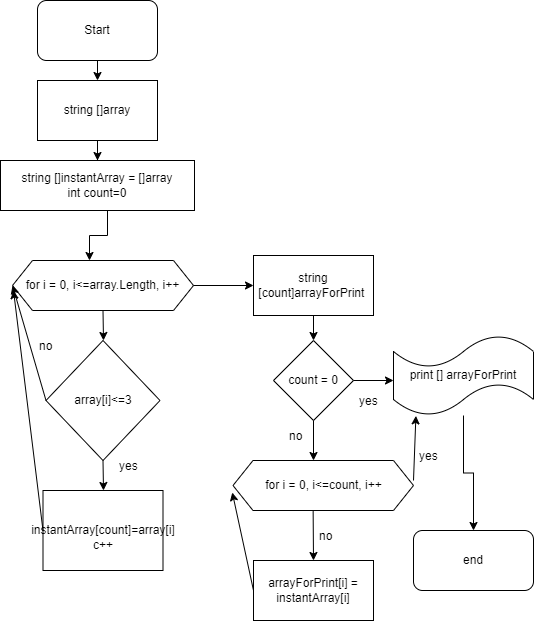

The diagram above was exported from draw.io. Its source (the exported page's mxGraphModel, read from the mxfile embedded in the PNG):
<mxGraphModel dx="1040" dy="579" grid="1" gridSize="10" guides="1" tooltips="1" connect="1" arrows="1" fold="1" page="1" pageScale="1" pageWidth="827" pageHeight="1169" math="0" shadow="0">
  <root>
    <mxCell id="0" />
    <mxCell id="1" parent="0" />
    <mxCell id="d-RQSVzwQsQKqmV4oy1X-4" value="" style="rounded=1;whiteSpace=wrap;html=1;" parent="1" vertex="1">
      <mxGeometry x="294" y="50" width="120" height="60" as="geometry" />
    </mxCell>
    <mxCell id="d-RQSVzwQsQKqmV4oy1X-5" value="Start" style="text;html=1;strokeColor=none;fillColor=none;align=center;verticalAlign=middle;whiteSpace=wrap;rounded=0;" parent="1" vertex="1">
      <mxGeometry x="324" y="65" width="60" height="30" as="geometry" />
    </mxCell>
    <mxCell id="d-RQSVzwQsQKqmV4oy1X-9" style="edgeStyle=orthogonalEdgeStyle;rounded=0;orthogonalLoop=1;jettySize=auto;html=1;entryX=0.5;entryY=0;entryDx=0;entryDy=0;" parent="1" edge="1">
      <mxGeometry relative="1" as="geometry">
        <mxPoint x="344" y="260" as="sourcePoint" />
        <mxPoint x="346" y="310" as="targetPoint" />
      </mxGeometry>
    </mxCell>
    <mxCell id="-gQMEPjAMeXqqNKz8-C_-1" style="edgeStyle=orthogonalEdgeStyle;rounded=0;orthogonalLoop=1;jettySize=auto;html=1;entryX=0.5;entryY=0;entryDx=0;entryDy=0;" edge="1" parent="1" source="d-RQSVzwQsQKqmV4oy1X-6" target="d-RQSVzwQsQKqmV4oy1X-10">
      <mxGeometry relative="1" as="geometry" />
    </mxCell>
    <mxCell id="d-RQSVzwQsQKqmV4oy1X-6" value="string []array" style="rounded=0;whiteSpace=wrap;html=1;" parent="1" vertex="1">
      <mxGeometry x="294" y="130" width="120" height="60" as="geometry" />
    </mxCell>
    <mxCell id="d-RQSVzwQsQKqmV4oy1X-7" value="" style="endArrow=classic;html=1;rounded=0;exitX=0.5;exitY=1;exitDx=0;exitDy=0;entryX=0.5;entryY=0;entryDx=0;entryDy=0;" parent="1" source="d-RQSVzwQsQKqmV4oy1X-4" target="d-RQSVzwQsQKqmV4oy1X-6" edge="1">
      <mxGeometry width="50" height="50" relative="1" as="geometry">
        <mxPoint x="390" y="330" as="sourcePoint" />
        <mxPoint x="440" y="280" as="targetPoint" />
      </mxGeometry>
    </mxCell>
    <mxCell id="d-RQSVzwQsQKqmV4oy1X-10" value="string []instantArray = []array&lt;br&gt;int count=0" style="rounded=0;whiteSpace=wrap;html=1;" parent="1" vertex="1">
      <mxGeometry x="257" y="210" width="194" height="50" as="geometry" />
    </mxCell>
    <mxCell id="d-RQSVzwQsQKqmV4oy1X-11" value="for i = 0, i&amp;lt;=array.Length, i++" style="shape=hexagon;perimeter=hexagonPerimeter2;whiteSpace=wrap;html=1;fixedSize=1;" parent="1" vertex="1">
      <mxGeometry x="269" y="310" width="181" height="50" as="geometry" />
    </mxCell>
    <mxCell id="d-RQSVzwQsQKqmV4oy1X-12" value="" style="endArrow=classic;html=1;rounded=0;exitX=0.5;exitY=1;exitDx=0;exitDy=0;" parent="1" source="d-RQSVzwQsQKqmV4oy1X-11" edge="1">
      <mxGeometry width="50" height="50" relative="1" as="geometry">
        <mxPoint x="390" y="420" as="sourcePoint" />
        <mxPoint x="360" y="390" as="targetPoint" />
      </mxGeometry>
    </mxCell>
    <mxCell id="d-RQSVzwQsQKqmV4oy1X-13" value="" style="endArrow=classic;html=1;rounded=0;exitX=0;exitY=0.5;exitDx=0;exitDy=0;entryX=-0.004;entryY=0.64;entryDx=0;entryDy=0;entryPerimeter=0;" parent="1" edge="1" target="d-RQSVzwQsQKqmV4oy1X-32" source="d-RQSVzwQsQKqmV4oy1X-34">
      <mxGeometry width="50" height="50" relative="1" as="geometry">
        <mxPoint x="390" y="220" as="sourcePoint" />
        <mxPoint x="440" y="170" as="targetPoint" />
      </mxGeometry>
    </mxCell>
    <mxCell id="d-RQSVzwQsQKqmV4oy1X-14" value="array[i]&amp;lt;=3" style="rhombus;whiteSpace=wrap;html=1;" parent="1" vertex="1">
      <mxGeometry x="302.5" y="390" width="114" height="120" as="geometry" />
    </mxCell>
    <mxCell id="d-RQSVzwQsQKqmV4oy1X-16" value="" style="endArrow=classic;html=1;rounded=0;exitX=0;exitY=0.5;exitDx=0;exitDy=0;entryX=0;entryY=0.5;entryDx=0;entryDy=0;" parent="1" source="d-RQSVzwQsQKqmV4oy1X-14" target="d-RQSVzwQsQKqmV4oy1X-11" edge="1">
      <mxGeometry width="50" height="50" relative="1" as="geometry">
        <mxPoint x="390" y="390" as="sourcePoint" />
        <mxPoint x="440" y="340" as="targetPoint" />
      </mxGeometry>
    </mxCell>
    <mxCell id="d-RQSVzwQsQKqmV4oy1X-17" value="" style="endArrow=classic;html=1;rounded=0;exitX=0.5;exitY=1;exitDx=0;exitDy=0;" parent="1" source="d-RQSVzwQsQKqmV4oy1X-14" edge="1">
      <mxGeometry width="50" height="50" relative="1" as="geometry">
        <mxPoint x="390" y="490" as="sourcePoint" />
        <mxPoint x="360" y="540" as="targetPoint" />
      </mxGeometry>
    </mxCell>
    <mxCell id="d-RQSVzwQsQKqmV4oy1X-18" value="&lt;br&gt;instantArray[count]=array[i]&lt;br&gt;c++" style="rounded=0;whiteSpace=wrap;html=1;" parent="1" vertex="1">
      <mxGeometry x="299.5" y="540" width="120" height="80" as="geometry" />
    </mxCell>
    <mxCell id="d-RQSVzwQsQKqmV4oy1X-19" value="" style="endArrow=classic;html=1;rounded=0;exitX=0;exitY=0.5;exitDx=0;exitDy=0;" parent="1" source="d-RQSVzwQsQKqmV4oy1X-18" edge="1">
      <mxGeometry width="50" height="50" relative="1" as="geometry">
        <mxPoint x="390" y="480" as="sourcePoint" />
        <mxPoint x="270" y="340" as="targetPoint" />
      </mxGeometry>
    </mxCell>
    <mxCell id="d-RQSVzwQsQKqmV4oy1X-20" value="yes" style="text;strokeColor=none;fillColor=none;align=left;verticalAlign=middle;spacingLeft=4;spacingRight=4;overflow=hidden;points=[[0,0.5],[1,0.5]];portConstraint=eastwest;rotatable=0;" parent="1" vertex="1">
      <mxGeometry x="610" y="435" width="80" height="30" as="geometry" />
    </mxCell>
    <mxCell id="d-RQSVzwQsQKqmV4oy1X-21" value="" style="endArrow=classic;html=1;rounded=0;exitX=1;exitY=0.5;exitDx=0;exitDy=0;" parent="1" source="d-RQSVzwQsQKqmV4oy1X-11" edge="1">
      <mxGeometry width="50" height="50" relative="1" as="geometry">
        <mxPoint x="390" y="480" as="sourcePoint" />
        <mxPoint x="510" y="335" as="targetPoint" />
      </mxGeometry>
    </mxCell>
    <mxCell id="d-RQSVzwQsQKqmV4oy1X-22" value="string [count]arrayForPrint&amp;nbsp;" style="rounded=0;whiteSpace=wrap;html=1;" parent="1" vertex="1">
      <mxGeometry x="510" y="305" width="120" height="60" as="geometry" />
    </mxCell>
    <mxCell id="d-RQSVzwQsQKqmV4oy1X-23" value="no" style="text;strokeColor=none;fillColor=none;align=left;verticalAlign=middle;spacingLeft=4;spacingRight=4;overflow=hidden;points=[[0,0.5],[1,0.5]];portConstraint=eastwest;rotatable=0;" parent="1" vertex="1">
      <mxGeometry x="290" y="380" width="80" height="30" as="geometry" />
    </mxCell>
    <mxCell id="d-RQSVzwQsQKqmV4oy1X-24" value="" style="endArrow=classic;html=1;rounded=0;exitX=0.5;exitY=1;exitDx=0;exitDy=0;" parent="1" source="d-RQSVzwQsQKqmV4oy1X-22" target="d-RQSVzwQsQKqmV4oy1X-25" edge="1">
      <mxGeometry width="50" height="50" relative="1" as="geometry">
        <mxPoint x="390" y="470" as="sourcePoint" />
        <mxPoint x="570" y="390" as="targetPoint" />
      </mxGeometry>
    </mxCell>
    <mxCell id="d-RQSVzwQsQKqmV4oy1X-25" value="count = 0" style="rhombus;whiteSpace=wrap;html=1;" parent="1" vertex="1">
      <mxGeometry x="530" y="390" width="80" height="80" as="geometry" />
    </mxCell>
    <mxCell id="d-RQSVzwQsQKqmV4oy1X-26" value="" style="endArrow=classic;html=1;rounded=0;" parent="1" edge="1">
      <mxGeometry width="50" height="50" relative="1" as="geometry">
        <mxPoint x="610" y="430" as="sourcePoint" />
        <mxPoint x="650" y="430" as="targetPoint" />
      </mxGeometry>
    </mxCell>
    <mxCell id="-gQMEPjAMeXqqNKz8-C_-3" style="edgeStyle=orthogonalEdgeStyle;rounded=0;orthogonalLoop=1;jettySize=auto;html=1;" edge="1" parent="1" source="d-RQSVzwQsQKqmV4oy1X-27" target="-gQMEPjAMeXqqNKz8-C_-2">
      <mxGeometry relative="1" as="geometry" />
    </mxCell>
    <mxCell id="d-RQSVzwQsQKqmV4oy1X-27" value="print [] arrayForPrint" style="shape=tape;whiteSpace=wrap;html=1;" parent="1" vertex="1">
      <mxGeometry x="650" y="385" width="140" height="80" as="geometry" />
    </mxCell>
    <mxCell id="d-RQSVzwQsQKqmV4oy1X-28" value="" style="endArrow=classic;html=1;rounded=0;exitX=0.5;exitY=1;exitDx=0;exitDy=0;" parent="1" source="d-RQSVzwQsQKqmV4oy1X-25" edge="1">
      <mxGeometry width="50" height="50" relative="1" as="geometry">
        <mxPoint x="390" y="470" as="sourcePoint" />
        <mxPoint x="570" y="510" as="targetPoint" />
      </mxGeometry>
    </mxCell>
    <mxCell id="d-RQSVzwQsQKqmV4oy1X-29" value="no" style="text;strokeColor=none;fillColor=none;align=left;verticalAlign=middle;spacingLeft=4;spacingRight=4;overflow=hidden;points=[[0,0.5],[1,0.5]];portConstraint=eastwest;rotatable=0;" parent="1" vertex="1">
      <mxGeometry x="540" y="470" width="80" height="30" as="geometry" />
    </mxCell>
    <mxCell id="d-RQSVzwQsQKqmV4oy1X-31" value="yes" style="text;strokeColor=none;fillColor=none;align=left;verticalAlign=middle;spacingLeft=4;spacingRight=4;overflow=hidden;points=[[0,0.5],[1,0.5]];portConstraint=eastwest;rotatable=0;" parent="1" vertex="1">
      <mxGeometry x="370" y="500" width="80" height="30" as="geometry" />
    </mxCell>
    <mxCell id="d-RQSVzwQsQKqmV4oy1X-32" value="for i = 0, i&amp;lt;=count, i++" style="shape=hexagon;perimeter=hexagonPerimeter2;whiteSpace=wrap;html=1;fixedSize=1;" parent="1" vertex="1">
      <mxGeometry x="489.5" y="510" width="180.5" height="50" as="geometry" />
    </mxCell>
    <mxCell id="d-RQSVzwQsQKqmV4oy1X-33" value="" style="endArrow=classic;html=1;rounded=0;exitX=0.444;exitY=1.012;exitDx=0;exitDy=0;exitPerimeter=0;entryX=0.5;entryY=0;entryDx=0;entryDy=0;" parent="1" source="d-RQSVzwQsQKqmV4oy1X-32" target="d-RQSVzwQsQKqmV4oy1X-34" edge="1">
      <mxGeometry width="50" height="50" relative="1" as="geometry">
        <mxPoint x="390" y="480" as="sourcePoint" />
        <mxPoint x="570" y="580" as="targetPoint" />
      </mxGeometry>
    </mxCell>
    <mxCell id="d-RQSVzwQsQKqmV4oy1X-34" value="arrayForPrint[i] = instantArray[i]" style="rounded=0;whiteSpace=wrap;html=1;" parent="1" vertex="1">
      <mxGeometry x="510" y="610" width="120" height="60" as="geometry" />
    </mxCell>
    <mxCell id="d-RQSVzwQsQKqmV4oy1X-35" value="" style="endArrow=classic;html=1;rounded=0;entryX=0.78;entryY=1.013;entryDx=0;entryDy=0;entryPerimeter=0;" parent="1" target="d-RQSVzwQsQKqmV4oy1X-20" edge="1">
      <mxGeometry width="50" height="50" relative="1" as="geometry">
        <mxPoint x="670" y="530" as="sourcePoint" />
        <mxPoint x="720" y="480" as="targetPoint" />
      </mxGeometry>
    </mxCell>
    <mxCell id="d-RQSVzwQsQKqmV4oy1X-36" value="yes" style="text;strokeColor=none;fillColor=none;align=left;verticalAlign=middle;spacingLeft=4;spacingRight=4;overflow=hidden;points=[[0,0.5],[1,0.5]];portConstraint=eastwest;rotatable=0;" parent="1" vertex="1">
      <mxGeometry x="670" y="490" width="80" height="30" as="geometry" />
    </mxCell>
    <mxCell id="d-RQSVzwQsQKqmV4oy1X-37" value="no" style="text;strokeColor=none;fillColor=none;align=left;verticalAlign=middle;spacingLeft=4;spacingRight=4;overflow=hidden;points=[[0,0.5],[1,0.5]];portConstraint=eastwest;rotatable=0;" parent="1" vertex="1">
      <mxGeometry x="570" y="569.5" width="80" height="30" as="geometry" />
    </mxCell>
    <mxCell id="-gQMEPjAMeXqqNKz8-C_-2" value="end" style="rounded=1;whiteSpace=wrap;html=1;" vertex="1" parent="1">
      <mxGeometry x="670" y="580" width="120" height="60" as="geometry" />
    </mxCell>
  </root>
</mxGraphModel>